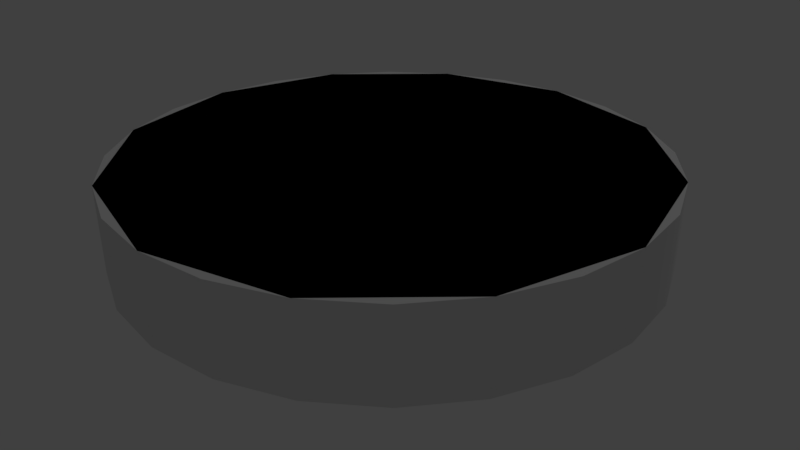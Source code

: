# Source: MicroPad.blend  (saved by Blender 2.80.35; exported with 4.5.12 LTS)
import bpy
from mathutils import Matrix  # noqa: F401  (used for matrix-valued properties, if any)

bpy.ops.wm.read_factory_settings(use_empty=True)
scene = bpy.context.scene
scene.name = 'Scene'

# ---- collections
col_collection_1 = bpy.data.collections.new('Collection 1'); scene.collection.children.link(col_collection_1)

# ---- materials (node trees are filled in below, after node groups)
mat_material_001 = bpy.data.materials.new('Material.001')
mat_material_001.alpha_threshold = 0.0
mat_material_001.use_transparent_shadow = False
mat_material_001.roughness = 0.5

# ---- material node trees

# ---- world
world_world = bpy.data.worlds.new('World'); scene.world = world_world
world_world.color = (0.05088, 0.05088, 0.05088)
world_world.use_sun_shadow = False
world_world.sun_shadow_jitter_overblur = 0.0
world_world.cycles.sampling_method = 'MANUAL'

# ---- cameras
cam_camera = bpy.data.cameras.new('Camera')
cam_camera.clip_end = 100.0
cam_camera.lens = 35.0
cam_camera.sensor_width = 32.0
cam_camera.sensor_height = 18.0
cam_camera.ortho_scale = 7.314
cam_camera.dof.focus_distance = 0.0
cam_camera.dof.aperture_fstop = 128.0

# ---- lights
light_lamp = bpy.data.lights.new('Lamp', 'POINT')
light_lamp.transmission_factor = 0.0
light_lamp.cutoff_distance = 30.0
light_lamp.energy = 100.0
light_lamp.shadow_buffer_clip_start = 1.001
light_lamp.shadow_soft_size = 0.1
light_lamp.shadow_maximum_resolution = 0.006
light_lamp.use_absolute_resolution = True

# ---- meshes
me_micropad = bpy.data.meshes.new('MicroPad')
me_micropad.from_pydata([(-0.625, 4.719e-08, -0.1), (-0.625, 4.719e-08, 0.1), (-0.6037, 0.1618, -0.1), (-0.6037, -0.1618, -0.1), (-0.6037, 0.1618, 0.1), (-0.6037, -0.1618, 0.1), (-0.5413, 0.3125, -0.1), (-0.5413, -0.3125, -0.1), (-0.5413, 0.3125, 0.1), (-0.5413, -0.3125, 0.1), (-0.5, 3.775e-08, 0.1), (-0.483, 0.1294, 0.1), (-0.483, -0.1294, 0.1), (-0.4419, -0.4419, -0.1), (-0.4419, -0.4419, 0.1), (-0.4419, 0.4419, -0.1), (-0.4419, 0.4419, 0.1), (-0.433, 0.25, 0.1), (-0.433, -0.25, 0.1), (-0.3536, -0.3536, 0.1), (-0.3536, 0.3536, 0.1), (-0.3125, -0.5413, -0.1), (-0.3125, -0.5413, 0.1), (-0.3125, 0.5413, -0.1), (-0.3125, 0.5413, 0.1), (-0.25, -0.433, 0.1), (-0.25, 0.433, 0.1), (-0.1618, -0.6037, -0.1), (-0.1618, -0.6037, 0.1), (-0.1618, 0.6037, -0.1), (-0.1618, 0.6037, 0.1), (-0.1294, -0.483, 0.1), (-0.1294, 0.483, 0.1), (-0.0635, -0.0635, 0.1), (-0.0635, 0.0635, 0.1), (-2.434e-07, -0.625, -0.1), (-2.434e-07, -0.625, 0.1), (-1.947e-07, -0.5, 0.1), (-5.96e-08, -5.96e-08, 0.1), (0.0, 0.625, -0.1), (0.0, 0.625, 0.1), (0.0, 0.5, 0.1), (0.0635, 0.0635, 0.1), (0.0635, -0.0635, 0.1), (0.1294, -0.483, 0.1), (0.1294, 0.483, 0.1), (0.1618, -0.6037, -0.1), (0.1618, -0.6037, 0.1), (0.1618, 0.6037, -0.1), (0.1618, 0.6037, 0.1), (0.25, -0.433, 0.1), (0.25, 0.433, 0.1), (0.3125, -0.5413, -0.1), (0.3125, -0.5413, 0.1), (0.3125, 0.5413, -0.1), (0.3125, 0.5413, 0.1), (0.3536, -0.3536, 0.1), (0.3536, 0.3536, 0.1), (0.433, -0.25, 0.1), (0.433, 0.25, 0.1), (0.4419, -0.4419, -0.1), (0.4419, -0.4419, 0.1), (0.4419, 0.4419, -0.1), (0.4419, 0.4419, 0.1), (0.483, -0.1294, 0.1), (0.483, 0.1294, 0.1), (0.5, -2.325e-07, 0.1), (0.5413, -0.3125, -0.1), (0.5413, -0.3125, 0.1), (0.5413, 0.3125, -0.1), (0.5413, 0.3125, 0.1), (0.6037, -0.1618, -0.1), (0.6037, -0.1618, 0.1), (0.6037, 0.1618, -0.1), (0.6037, 0.1618, 0.1), (0.625, -2.906e-07, -0.1), (0.625, -2.906e-07, 0.1), (-0.0635, -0.0635, 0.0), (0.0, 0.5, 0.0), (0.5, -2.325e-07, 0.0), (-5.203e-08, 0.0635, 0.05), (0.0635, -8.156e-08, 0.05), (-7.676e-08, -0.0635, 0.05), (-0.0635, -4.724e-08, 0.05), (-0.5, 3.775e-08, 0.0), (-0.0635, 0.0635, 0.0), (-1.947e-07, -0.5, 0.0), (-5.96e-08, -5.96e-08, 0.0), (0.0635, 0.0635, 0.0), (0.0635, -0.0635, 0.0), (-5.203e-08, 0.0635, -0.05), (0.0635, -8.156e-08, -0.05), (-7.676e-08, -0.0635, -0.05), (-0.0635, -4.724e-08, -0.05), (0.0635, 0.0635, 0.0), (0.0635, -0.0635, 0.0), (-0.0635, -0.0635, 0.0), (-0.0635, 0.0635, 0.0), (-5.588e-08, -6.333e-08, 0.09)], [], [(29, 39, 48, 54, 62, 69, 73, 75, 71, 67, 60, 52, 46, 35, 27, 21, 13, 7, 3, 0, 2, 6, 15, 23), (5, 9, 18, 12), (13, 21, 22, 14), (23, 15, 16, 24), (71, 75, 76, 72), (21, 27, 28, 22), (15, 6, 8, 16), (75, 73, 74, 76), (27, 35, 36, 28), (6, 2, 4, 8), (73, 69, 70, 74), (35, 46, 47, 36), (2, 0, 1, 4), (69, 62, 63, 70), (46, 52, 53, 47), (0, 3, 5, 1), (62, 54, 55, 63), (52, 60, 61, 53), (3, 7, 9, 5), (54, 48, 49, 55), (39, 29, 30, 40), (60, 67, 68, 61), (7, 13, 14, 9), (48, 39, 40, 49), (29, 23, 24, 30), (67, 71, 72, 68), (66, 43, 37, 44, 50, 56, 58, 64), (55, 49, 45, 51), (40, 30, 32, 41), (61, 68, 58, 56), (9, 14, 19, 18), (49, 40, 41, 45), (30, 24, 26, 32), (68, 72, 64, 58), (14, 22, 25, 19), (24, 16, 20, 26), (72, 76, 66, 64), (22, 28, 31, 25), (16, 8, 17, 20), (76, 74, 65, 66), (28, 36, 37, 31), (8, 4, 11, 17), (74, 70, 59, 65), (36, 47, 44, 37), (4, 1, 10, 11), (70, 63, 57, 59), (47, 53, 50, 44), (1, 5, 12, 10), (63, 55, 51, 57), (53, 61, 56, 50), (32, 26, 20, 17, 11, 10, 34, 41), (45, 41, 42, 66, 65, 59, 57, 51), (10, 12, 18, 19, 25, 31, 37, 33), (34, 10, 33, 38), (41, 34, 38, 42), (42, 38, 43, 66), (38, 33, 37, 43), (89, 79, 81), (77, 86, 82), (85, 84, 83), (88, 78, 80), (78, 85, 80), (79, 88, 81), (86, 89, 82), (84, 77, 83), (77, 87, 93), (85, 87, 90), (89, 79, 91), (77, 86, 92), (88, 87, 91), (85, 84, 93), (88, 78, 90), (89, 87, 92), (87, 88, 90), (78, 85, 90), (87, 89, 91), (79, 88, 91), (86, 89, 92), (87, 77, 92), (87, 85, 93), (84, 77, 93), (98, 95, 82), (98, 96, 83), (80, 94, 98), (81, 95, 98), (94, 81, 98), (97, 98, 83), (96, 98, 82), (97, 80, 98)])
me_micropad.polygons.foreach_set('use_smooth', [1, 1, 1, 1, 1, 1, 1, 1, 1, 1, 1, 1, 1, 1, 1, 1, 1, 1, 1, 1, 1, 1, 1, 1, 1, 1, 1, 1, 1, 1, 1, 1, 1, 1, 1, 1, 1, 1, 1, 1, 1, 1, 1, 1, 1, 1, 1, 1, 1, 1, 1, 1, 1, 1, 1, 1, 1, 1, 1, 1, 1, 1, 1, 1, 1, 1, 1, 1, 1, 1, 1, 1, 1, 1, 1, 1, 1, 1, 1, 1, 1, 0, 0, 0, 0, 0, 0, 0, 0])
_k = set([(0, 2), (0, 3), (1, 4), (1, 5), (2, 6), (3, 7), (4, 8), (5, 9), (6, 15), (7, 13), (8, 16), (9, 14), (13, 21), (14, 22), (15, 23), (16, 24), (21, 27), (22, 28), (23, 29), (24, 30), (27, 35), (28, 36), (29, 39), (30, 40), (35, 46), (36, 47), (39, 48), (40, 49), (46, 52), (47, 53), (48, 54), (49, 55), (52, 60), (53, 61), (54, 62), (55, 63), (60, 67), (61, 68), (62, 69), (63, 70), (67, 71), (68, 72), (69, 73), (70, 74), (71, 75), (72, 76), (73, 75), (74, 76)])
me_micropad.attributes.new('sharp_edge', 'BOOLEAN', 'EDGE').data.foreach_set('value', [ (min(e.vertices), max(e.vertices)) in _k for e in me_micropad.edges])
_uv = me_micropad.uv_layers.new(name='UVMap')
_uv.uv.foreach_set('vector', [0.0438, 0.2269, 0.08203, 0.1607, 0.1361, 0.1066, 0.2023, 0.06841, 0.2762, 0.04862, 0.3526, 0.04862, 0.4265, 0.06841, 0.4927, 0.1066, 0.5468, 0.1607, 0.585, 0.2269, 0.6048, 0.3008, 0.6048, 0.3772, 0.585, 0.4511, 0.5468, 0.5173, 0.4927, 0.5714, 0.4265, 0.6096, 0.3526, 0.6294, 0.2762, 0.6294, 0.2023, 0.6096, 0.1361, 0.5714, 0.08203, 0.5173, 0.0438, 0.4511, 0.02401, 0.3772, 0.02401, 0.3008, 0.8913, 0.3468, 0.8382, 0.2938, 0.8785, 0.2535, 0.9315, 0.3065, 0.7213, 0.3047, 0.6683, 0.2517, 0.7322, 0.1878, 0.7852, 0.2408, 0.7743, 0.3577, 0.7213, 0.3047, 0.7852, 0.2408, 0.8382, 0.2938, 0.6152, 0.1987, 0.5622, 0.1457, 0.6262, 0.08174, 0.6792, 0.1348, 0.6683, 0.2517, 0.6152, 0.1987, 0.6792, 0.1348, 0.7322, 0.1878, 0.7213, 0.3047, 0.6683, 0.2517, 0.7322, 0.1878, 0.7852, 0.2408, 0.8803, 0.4638, 0.8273, 0.4108, 0.8913, 0.3468, 0.9443, 0.3998, 0.6152, 0.1987, 0.5622, 0.1457, 0.6262, 0.08174, 0.6792, 0.1348, 0.6683, 0.2517, 0.6152, 0.1987, 0.6792, 0.1348, 0.7322, 0.1878, 0.8273, 0.4108, 0.7743, 0.3577, 0.8382, 0.2938, 0.8913, 0.3468, 0.8803, 0.4638, 0.8273, 0.4108, 0.8913, 0.3468, 0.9443, 0.3998, 0.6152, 0.1987, 0.5622, 0.1457, 0.6262, 0.08174, 0.6792, 0.1348, 0.7743, 0.3577, 0.7213, 0.3047, 0.7852, 0.2408, 0.8382, 0.2938, 0.8273, 0.4108, 0.7743, 0.3577, 0.8382, 0.2938, 0.8913, 0.3468, 0.8803, 0.4638, 0.8273, 0.4108, 0.8913, 0.3468, 0.9443, 0.3998, 0.7213, 0.3047, 0.6683, 0.2517, 0.7322, 0.1878, 0.7852, 0.2408, 0.7743, 0.3577, 0.7213, 0.3047, 0.7852, 0.2408, 0.8382, 0.2938, 0.8273, 0.4108, 0.7743, 0.3577, 0.8382, 0.2938, 0.8913, 0.3468, 0.6683, 0.2517, 0.6152, 0.1987, 0.6792, 0.1348, 0.7322, 0.1878, 0.8803, 0.4638, 0.8273, 0.4108, 0.8913, 0.3468, 0.9443, 0.3998, 0.7213, 0.3047, 0.6683, 0.2517, 0.7322, 0.1878, 0.7852, 0.2408, 0.7743, 0.3577, 0.7213, 0.3047, 0.7852, 0.2408, 0.8382, 0.2938, 0.6152, 0.1987, 0.5622, 0.1457, 0.6262, 0.08174, 0.6792, 0.1348, 0.8273, 0.4108, 0.7743, 0.3577, 0.8382, 0.2938, 0.8913, 0.3468, 0.6683, 0.2517, 0.6152, 0.1987, 0.6792, 0.1348, 0.7322, 0.1878, 0.9688, 0.7309, 0.7638, 0.7016, 0.7345, 0.4966, 0.7952, 0.5046, 0.8517, 0.528, 0.9002, 0.5652, 0.9374, 0.6138, 0.9609, 0.6703, 0.7322, 0.1878, 0.6792, 0.1348, 0.7195, 0.09449, 0.7725, 0.1475, 0.9443, 0.3998, 0.8913, 0.3468, 0.9315, 0.3065, 0.9845, 0.3595, 0.7852, 0.2408, 0.7322, 0.1878, 0.7725, 0.1475, 0.8255, 0.2005, 0.8382, 0.2938, 0.7852, 0.2408, 0.8255, 0.2005, 0.8785, 0.2535, 0.6792, 0.1348, 0.6262, 0.08174, 0.6665, 0.04148, 0.7195, 0.09449, 0.8913, 0.3468, 0.8382, 0.2938, 0.8785, 0.2535, 0.9315, 0.3065, 0.7322, 0.1878, 0.6792, 0.1348, 0.7195, 0.09449, 0.7725, 0.1475, 0.7852, 0.2408, 0.7322, 0.1878, 0.7725, 0.1475, 0.8255, 0.2005, 0.8382, 0.2938, 0.7852, 0.2408, 0.8255, 0.2005, 0.8785, 0.2535, 0.6792, 0.1348, 0.6262, 0.08174, 0.6665, 0.04148, 0.7195, 0.09449, 0.7322, 0.1878, 0.6792, 0.1348, 0.7195, 0.09449, 0.7725, 0.1475, 0.7852, 0.2408, 0.7322, 0.1878, 0.7725, 0.1475, 0.8255, 0.2005, 0.9443, 0.3998, 0.8913, 0.3468, 0.9315, 0.3065, 0.9845, 0.3595, 0.6792, 0.1348, 0.6262, 0.08174, 0.6665, 0.04148, 0.7195, 0.09449, 0.7322, 0.1878, 0.6792, 0.1348, 0.7195, 0.09449, 0.7725, 0.1475, 0.8913, 0.3468, 0.8382, 0.2938, 0.8785, 0.2535, 0.9315, 0.3065, 0.9443, 0.3998, 0.8913, 0.3468, 0.9315, 0.3065, 0.9845, 0.3595, 0.6792, 0.1348, 0.6262, 0.08174, 0.6665, 0.04148, 0.7195, 0.09449, 0.8382, 0.2938, 0.7852, 0.2408, 0.8255, 0.2005, 0.8785, 0.2535, 0.8913, 0.3468, 0.8382, 0.2938, 0.8785, 0.2535, 0.9315, 0.3065, 0.9443, 0.3998, 0.8913, 0.3468, 0.9315, 0.3065, 0.9845, 0.3595, 0.7852, 0.2408, 0.7322, 0.1878, 0.7725, 0.1475, 0.8255, 0.2005, 0.8382, 0.2938, 0.7852, 0.2408, 0.8255, 0.2005, 0.8785, 0.2535, 0.6739, 0.9573, 0.6174, 0.9339, 0.5688, 0.8966, 0.5316, 0.8481, 0.5082, 0.7916, 0.5002, 0.7309, 0.7052, 0.7602, 0.7345, 0.9653, 0.7952, 0.9573, 0.7345, 0.9653, 0.7638, 0.7602, 0.9688, 0.7309, 0.9609, 0.7916, 0.9374, 0.8481, 0.9002, 0.8966, 0.8517, 0.9339, 0.5002, 0.7309, 0.5082, 0.6703, 0.5316, 0.6138, 0.5688, 0.5652, 0.6174, 0.528, 0.6739, 0.5046, 0.7345, 0.4966, 0.7052, 0.7016, 0.1546, 0.7352, 0.1253, 0.9403, 0.09598, 0.7352, 0.1253, 0.7059, 0.4053, 0.9403, 0.376, 0.7352, 0.4053, 0.7059, 0.4346, 0.7352, 0.3033, 0.911, 0.274, 0.9403, 0.2447, 0.911, 0.274, 0.7059, 0.3557, 0.9403, 0.3264, 0.911, 0.3557, 0.7059, 0.385, 0.911, 0.2447, 0.911, 0.274, 0.7059, 0.274, 0.9105, 0.3264, 0.911, 0.3557, 0.7059, 0.3557, 0.9105, 0.1546, 0.7352, 0.1253, 0.9403, 0.1253, 0.7357, 0.4346, 0.7352, 0.4053, 0.9403, 0.4053, 0.7357, 0.4053, 0.9403, 0.376, 0.7352, 0.4053, 0.7357, 0.274, 0.7059, 0.3033, 0.911, 0.274, 0.9105, 0.3557, 0.7059, 0.385, 0.911, 0.3557, 0.9105, 0.1253, 0.9403, 0.09598, 0.7352, 0.1253, 0.7357, 0.09598, 0.7352, 0.1253, 0.7059, 0.1253, 0.7357, 0.376, 0.7352, 0.4053, 0.7059, 0.4053, 0.7357, 0.2447, 0.911, 0.274, 0.7059, 0.274, 0.9105, 0.3264, 0.911, 0.3557, 0.7059, 0.3557, 0.9105, 0.3033, 0.911, 0.274, 0.9403, 0.274, 0.9105, 0.1546, 0.7352, 0.1253, 0.9403, 0.1253, 0.7357, 0.4346, 0.7352, 0.4053, 0.9403, 0.4053, 0.7357, 0.385, 0.911, 0.3557, 0.9403, 0.3557, 0.9105, 0.4053, 0.7059, 0.4346, 0.7352, 0.4053, 0.7357, 0.4053, 0.9403, 0.376, 0.7352, 0.4053, 0.7357, 0.274, 0.9403, 0.2447, 0.911, 0.274, 0.9105, 0.274, 0.7059, 0.3033, 0.911, 0.274, 0.9105, 0.3557, 0.7059, 0.385, 0.911, 0.3557, 0.9105, 0.3557, 0.9403, 0.3264, 0.911, 0.3557, 0.9105, 0.1253, 0.7059, 0.1546, 0.7352, 0.1253, 0.7357, 0.1253, 0.9403, 0.09598, 0.7352, 0.1253, 0.7357, 0.0, 0.0, 0.0, 0.0, 0.0, 0.0, 0.0, 0.0, 0.0, 0.0, 0.0, 0.0, 0.0, 0.0, 0.0, 0.0, 0.0, 0.0, 0.0, 0.0, 0.0, 0.0, 0.0, 0.0, 0.0, 0.0, 0.0, 0.0, 0.0, 0.0, 0.0, 0.0, 0.0, 0.0, 0.0, 0.0, 0.0, 0.0, 0.0, 0.0, 0.0, 0.0, 0.0, 0.0, 0.0, 0.0, 0.0, 0.0])
me_micropad.materials.append(mat_material_001)
me_micropad.use_remesh_preserve_volume = False
me_micropad.use_remesh_preserve_attributes = False
me_micropad.use_mirror_vertex_groups = False
me_micropad.update()
me_micropad_collider = bpy.data.meshes.new('MicroPad.collider')
me_micropad_collider.from_pydata([(-0.1618, 0.6037, -0.1), (-0.1618, 0.6037, 0.1), (-0.4419, 0.4419, -0.1), (-0.4419, 0.4419, 0.1), (0.1618, 0.6037, 0.1), (0.1618, 0.6037, -0.1), (0.4419, 0.4419, -0.1), (0.4419, 0.4419, 0.1), (0.6037, 0.1618, -0.1), (0.6037, 0.1618, 0.1), (0.6037, -0.1618, 0.1), (0.6037, -0.1618, -0.1), (-0.4419, -0.4419, -0.1), (-0.4419, -0.4419, 0.1), (0.1618, -0.6037, -0.1), (0.1618, -0.6037, 0.1), (0.4419, -0.4419, -0.1), (0.4419, -0.4419, 0.1), (-0.1618, -0.6037, 0.1), (-0.1618, -0.6037, -0.1), (-0.6037, -0.1618, 0.1), (-0.6037, -0.1618, -0.1), (-0.6037, 0.1618, 0.1), (-0.6037, 0.1618, -0.1)], [], [(17, 10, 9, 7, 4, 1, 3, 22, 20, 13, 18, 15), (7, 9, 8, 6), (3, 2, 23, 22), (0, 2, 3, 1), (12, 13, 20, 21), (17, 16, 11, 10), (1, 4, 5, 0), (23, 21, 20, 22), (19, 18, 13, 12), (5, 4, 7, 6), (12, 21, 23, 2, 0, 5, 6, 8, 11, 16, 14, 19), (19, 14, 15, 18), (16, 17, 15, 14), (8, 9, 10, 11)])
_uv = me_micropad_collider.uv_layers.new(name='UVMap')
_uv.uv.foreach_set('vector', [0.5, 1.0, 0.75, 0.933, 0.933, 0.75, 1.0, 0.5, 0.933, 0.25, 0.75, 0.06699, 0.5, 0.0, 0.25, 0.06699, 0.06699, 0.25, 0.0, 0.5, 0.06699, 0.75, 0.25, 0.933, 0.0, 0.0, 1.0, 0.0, 1.0, 1.0, 0.0, 1.0, 0.0, 0.0, 1.0, 0.0, 1.0, 1.0, 0.0, 1.0, 0.0, 0.0, 1.0, 0.0, 1.0, 1.0, 0.0, 1.0, 0.0, 0.0, 1.0, 0.0, 1.0, 1.0, 0.0, 1.0, 0.0, 0.0, 1.0, 0.0, 1.0, 1.0, 0.0, 1.0, 0.0, 0.0, 1.0, 0.0, 1.0, 1.0, 0.0, 1.0, 0.0, 0.0, 1.0, 0.0, 1.0, 1.0, 0.0, 1.0, 0.0, 0.0, 1.0, 0.0, 1.0, 1.0, 0.0, 1.0, 0.0, 0.0, 1.0, 0.0, 1.0, 1.0, 0.0, 1.0, 0.5, 1.0, 0.75, 0.933, 0.933, 0.75, 1.0, 0.5, 0.933, 0.25, 0.75, 0.06699, 0.5, 0.0, 0.25, 0.06699, 0.06699, 0.25, 0.0, 0.5, 0.06699, 0.75, 0.25, 0.933, 0.0, 0.0, 1.0, 0.0, 1.0, 1.0, 0.0, 1.0, 0.0, 0.0, 1.0, 0.0, 1.0, 1.0, 0.0, 1.0, 0.0, 0.0, 1.0, 0.0, 1.0, 1.0, 0.0, 1.0])
me_micropad_collider.use_remesh_preserve_volume = False
me_micropad_collider.use_remesh_preserve_attributes = False
me_micropad_collider.use_mirror_vertex_groups = False
me_micropad_collider.update()

# ---- objects
ob_micropad = bpy.data.objects.new('MicroPad', None)
ob_node_attach = bpy.data.objects.new('node_attach', None)
ob_spawntransform = bpy.data.objects.new('SpawnTransform', None)
ob_node_stack_bottom = bpy.data.objects.new('node_stack_bottom', None)
ob_node_stack_top = bpy.data.objects.new('node_stack_top', None)
ob_micropad_001 = bpy.data.objects.new('MicroPad.001', me_micropad)
ob_micropad_collider = bpy.data.objects.new('MicroPad.collider', me_micropad_collider)
ob_lamp = bpy.data.objects.new('Lamp', light_lamp)
ob_camera = bpy.data.objects.new('Camera', cam_camera)

# ---- transforms, parenting, visibility, modifiers, constraints
ob_micropad.location = (0.0, 0.0, 0.0)
ob_micropad.empty_image_offset = (0.0, 0.0)
ob_micropad.lineart.crease_threshold = 0.0
ob_node_attach.parent = ob_micropad
ob_node_attach.location = (0.0, 0.0, -0.1)
ob_node_attach.rotation_euler = (-2.687e-07, 3.142, 1.175e-14)
ob_node_attach.empty_display_type = 'SINGLE_ARROW'
ob_node_attach.empty_image_offset = (0.0, 0.0)
ob_node_attach.lineart.crease_threshold = 0.0
ob_spawntransform.parent = ob_micropad
ob_spawntransform.location = (0.0, 0.0, -0.1)
ob_spawntransform.rotation_euler = (3.142, -0.0, 0.0)
ob_spawntransform.empty_display_type = 'ARROWS'
ob_spawntransform.empty_image_offset = (0.0, 0.0)
ob_spawntransform.lineart.crease_threshold = 0.0
ob_node_stack_bottom.parent = ob_micropad
ob_node_stack_bottom.location = (0.0, 0.0, -0.1)
ob_node_stack_bottom.rotation_euler = (-2.687e-07, 3.142, 1.175e-14)
ob_node_stack_bottom.empty_display_type = 'SINGLE_ARROW'
ob_node_stack_bottom.empty_image_offset = (0.0, 0.0)
ob_node_stack_bottom.lineart.crease_threshold = 0.0
ob_node_stack_top.parent = ob_micropad
ob_node_stack_top.location = (0.0, 0.0, 0.1)
ob_node_stack_top.empty_display_type = 'SINGLE_ARROW'
ob_node_stack_top.empty_image_offset = (0.0, 0.0)
ob_node_stack_top.lineart.crease_threshold = 0.0
ob_micropad_001.parent = ob_micropad
ob_micropad_001.location = (0.0, 0.0, 0.0)
ob_micropad_001.lineart.crease_threshold = 0.0
_m = ob_micropad_001.modifiers.new('Solidify', 'SOLIDIFY')
_m.show_render = False
_m.thickness = 0.005
_m.use_even_offset = True
_m.nonmanifold_thickness_mode = 'FIXED'
_m.nonmanifold_merge_threshold = 0.0003
_m = ob_micropad_001.modifiers.new('EdgeSplit', 'EDGE_SPLIT')
_m.use_edge_angle = False
ob_micropad_collider.parent = ob_micropad_001
ob_micropad_collider.location = (0.0, 0.0, 0.0)
ob_micropad_collider.lineart.crease_threshold = 0.0
ob_lamp.location = (4.076, 1.005, 5.904)
ob_lamp.rotation_euler = (0.6503, 0.05522, 1.866)
ob_lamp.lock_rotations_4d = False
ob_lamp.empty_display_type = 'ARROWS'
ob_lamp.color = (0.0, 0.0, 0.0, 0.0)
ob_lamp.lineart.crease_threshold = 0.0
ob_camera.location = (-0.8978, -1.542, 0.8147)
ob_camera.rotation_euler = (1.109, -0.0, -0.5383)
ob_camera.lock_rotations_4d = False
ob_camera.empty_display_type = 'ARROWS'
ob_camera.color = (0.0, 0.0, 0.0, 0.0)
ob_camera.display_type = 'WIRE'
ob_camera.lineart.crease_threshold = 0.0

# ---- collection membership
col_collection_1.objects.link(ob_micropad)
col_collection_1.objects.link(ob_node_attach)
col_collection_1.objects.link(ob_spawntransform)
col_collection_1.objects.link(ob_node_stack_bottom)
col_collection_1.objects.link(ob_node_stack_top)
col_collection_1.objects.link(ob_micropad_001)
col_collection_1.objects.link(ob_micropad_collider)
col_collection_1.objects.link(ob_lamp)
col_collection_1.objects.link(ob_camera)

# ---- scene / render settings (as saved in the file)
scene.camera = ob_camera
scene.frame_start = 1; scene.frame_end = 250; scene.frame_set(1)
scene.render.engine = 'BLENDER_EEVEE_NEXT'
scene.render.resolution_percentage = 50
scene.render.dither_intensity = 0.0
scene.render.use_freestyle = True
scene.render.motion_blur_shutter = 1.0
scene.cycles.use_denoising = False
scene.cycles.samples = 128
scene.cycles.sampling_pattern = 'TABULATED_SOBOL'
scene.cycles.use_adaptive_sampling = False
scene.cycles.use_light_tree = False
scene.view_settings.view_transform = 'Standard'
bpy.context.view_layer.update()
